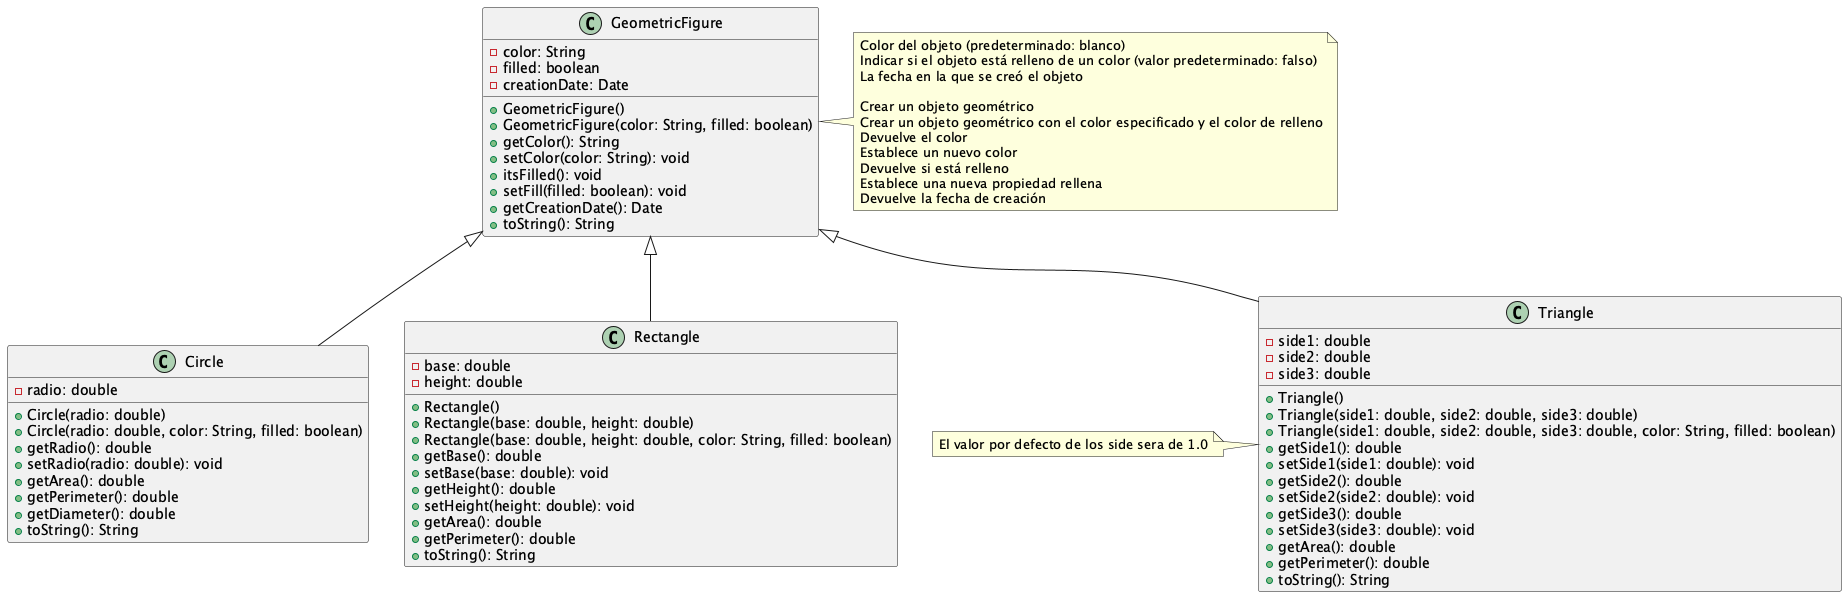

The diagram above was rendered by PlantUML. Its source (embedded in the PNG):
@startuml

class GeometricFigure {
    - color: String
    - filled: boolean
    - creationDate: Date
    + GeometricFigure()
    + GeometricFigure(color: String, filled: boolean)
    + getColor(): String
    + setColor(color: String): void
    + itsFilled(): void
    + setFill(filled: boolean): void
    + getCreationDate(): Date
    + toString(): String
}

note right of GeometricFigure
    Color del objeto (predeterminado: blanco)
    Indicar si el objeto está relleno de un color (valor predeterminado: falso)
    La fecha en la que se creó el objeto

    Crear un objeto geométrico
    Crear un objeto geométrico con el color especificado y el color de relleno
    Devuelve el color
    Establece un nuevo color
    Devuelve si está relleno
    Establece una nueva propiedad rellena
    Devuelve la fecha de creación
end note

class Circle {
    - radio: double
    + Circle(radio: double)
    + Circle(radio: double, color: String, filled: boolean)
    + getRadio(): double
    + setRadio(radio: double): void
    + getArea(): double
    + getPerimeter(): double
    + getDiameter(): double
    + toString(): String
}

class Rectangle {
    - base: double
    - height: double
    + Rectangle()
    + Rectangle(base: double, height: double)
    + Rectangle(base: double, height: double, color: String, filled: boolean)
    + getBase(): double
    + setBase(base: double): void
    + getHeight(): double
    + setHeight(height: double): void
    + getArea(): double
    + getPerimeter(): double
    + toString(): String
}

class Triangle {
    - side1: double
    - side2: double
    - side3: double
    + Triangle()
    + Triangle(side1: double, side2: double, side3: double)
    + Triangle(side1: double, side2: double, side3: double, color: String, filled: boolean)
    + getSide1(): double
    + setSide1(side1: double): void
    + getSide2(): double
    + setSide2(side2: double): void
    + getSide3(): double
    + setSide3(side3: double): void 
    + getArea(): double
    + getPerimeter(): double
    + toString(): String
}

note left of Triangle 
    El valor por defecto de los side sera de 1.0
end note

GeometricFigure <|-- Circle
GeometricFigure <|-- Rectangle
GeometricFigure <|-- Triangle

@enduml